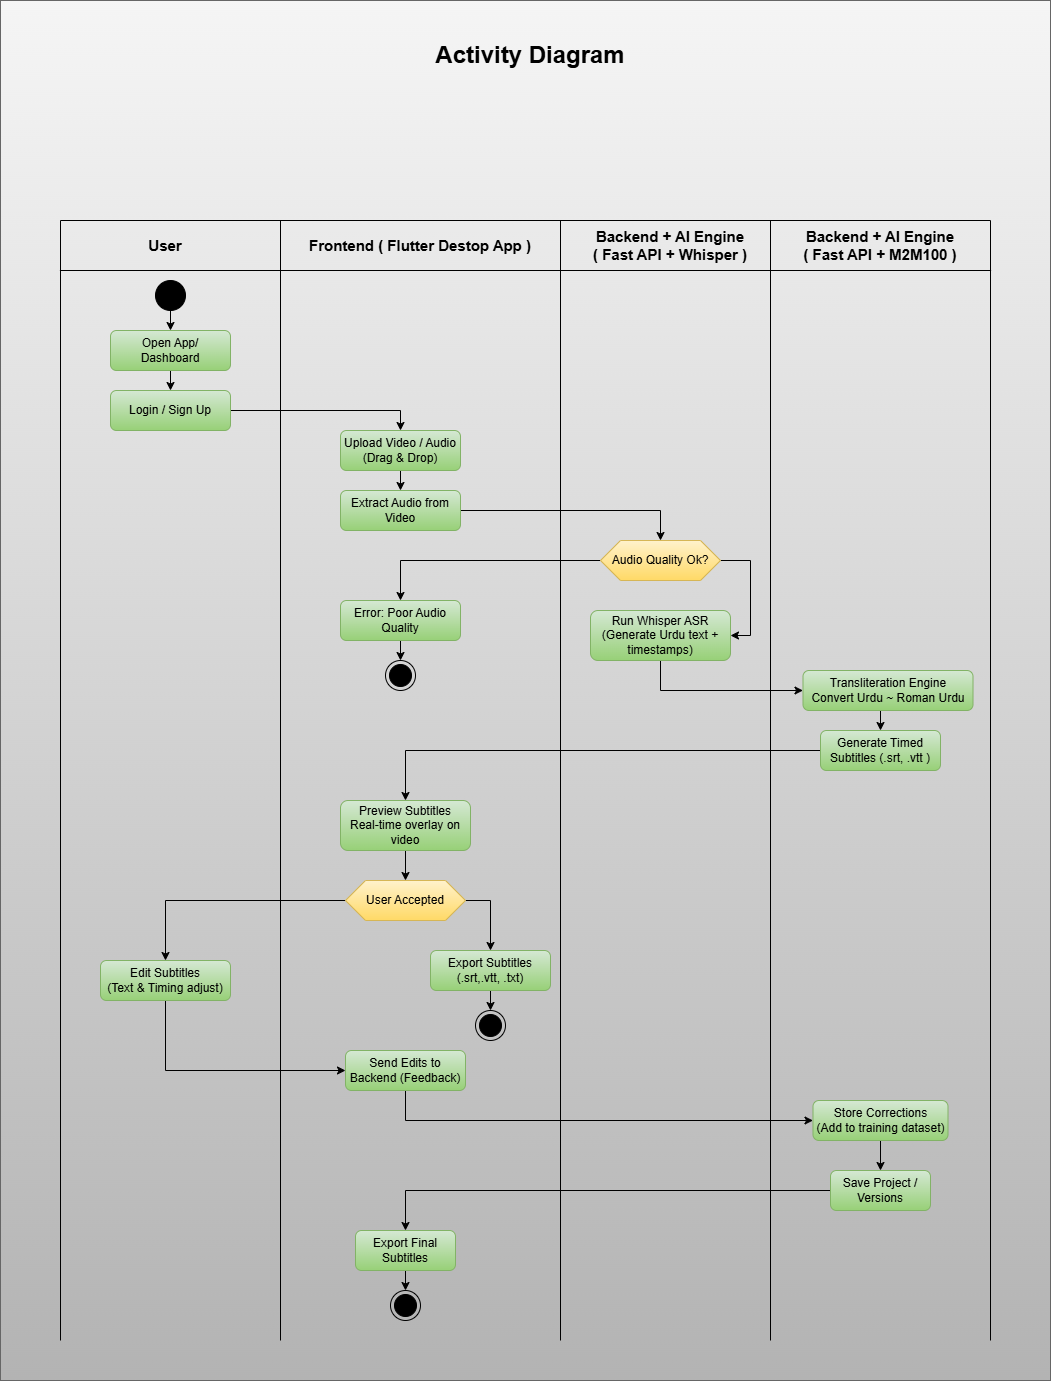

The diagram above was exported from draw.io. Its source (the exported page's mxGraphModel, read from the mxfile embedded in the PNG):
<mxGraphModel dx="4323" dy="2970" grid="1" gridSize="10" guides="1" tooltips="1" connect="1" arrows="1" fold="1" page="1" pageScale="1" pageWidth="850" pageHeight="1100" math="0" shadow="0">
  <root>
    <mxCell id="0" />
    <mxCell id="1" parent="0" />
    <mxCell id="U9bg_4Dv47BvX-YM5Bwv-55" parent="1" style="rounded=0;whiteSpace=wrap;html=1;fillColor=#f5f5f5;gradientColor=#b3b3b3;strokeColor=#666666;" value="" vertex="1">
      <mxGeometry height="1380" width="1050" x="-20" y="-60" as="geometry" />
    </mxCell>
    <mxCell id="U9bg_4Dv47BvX-YM5Bwv-24" edge="1" parent="1" source="U9bg_4Dv47BvX-YM5Bwv-1" style="edgeStyle=orthogonalEdgeStyle;rounded=0;orthogonalLoop=1;jettySize=auto;html=1;exitX=0.5;exitY=1;exitDx=0;exitDy=0;entryX=0.5;entryY=0;entryDx=0;entryDy=0;" target="U9bg_4Dv47BvX-YM5Bwv-2">
      <mxGeometry relative="1" as="geometry" />
    </mxCell>
    <mxCell id="U9bg_4Dv47BvX-YM5Bwv-1" parent="1" style="rounded=1;whiteSpace=wrap;html=1;fillColor=#d5e8d4;strokeColor=#82b366;gradientColor=#97d077;" value="Open App/ Dashboard" vertex="1">
      <mxGeometry height="40" width="120" x="90" y="270" as="geometry" />
    </mxCell>
    <mxCell id="U9bg_4Dv47BvX-YM5Bwv-25" edge="1" parent="1" source="U9bg_4Dv47BvX-YM5Bwv-2" style="edgeStyle=orthogonalEdgeStyle;rounded=0;orthogonalLoop=1;jettySize=auto;html=1;exitX=1;exitY=0.5;exitDx=0;exitDy=0;entryX=0.5;entryY=0;entryDx=0;entryDy=0;" target="U9bg_4Dv47BvX-YM5Bwv-3">
      <mxGeometry relative="1" as="geometry" />
    </mxCell>
    <mxCell id="U9bg_4Dv47BvX-YM5Bwv-2" parent="1" style="rounded=1;whiteSpace=wrap;html=1;fillColor=#d5e8d4;gradientColor=#97d077;strokeColor=#82b366;" value="Login / Sign Up" vertex="1">
      <mxGeometry height="40" width="120" x="90" y="330" as="geometry" />
    </mxCell>
    <mxCell id="U9bg_4Dv47BvX-YM5Bwv-26" edge="1" parent="1" source="U9bg_4Dv47BvX-YM5Bwv-3" style="edgeStyle=orthogonalEdgeStyle;rounded=0;orthogonalLoop=1;jettySize=auto;html=1;exitX=0.5;exitY=1;exitDx=0;exitDy=0;entryX=0.5;entryY=0;entryDx=0;entryDy=0;" target="U9bg_4Dv47BvX-YM5Bwv-4">
      <mxGeometry relative="1" as="geometry" />
    </mxCell>
    <mxCell id="U9bg_4Dv47BvX-YM5Bwv-3" parent="1" style="rounded=1;whiteSpace=wrap;html=1;fillColor=#d5e8d4;gradientColor=#97d077;strokeColor=#82b366;" value="Upload Video / Audio (Drag &amp;amp; Drop)" vertex="1">
      <mxGeometry height="40" width="120" x="320" y="370" as="geometry" />
    </mxCell>
    <mxCell id="U9bg_4Dv47BvX-YM5Bwv-27" edge="1" parent="1" source="U9bg_4Dv47BvX-YM5Bwv-4" style="edgeStyle=orthogonalEdgeStyle;rounded=0;orthogonalLoop=1;jettySize=auto;html=1;exitX=1;exitY=0.5;exitDx=0;exitDy=0;entryX=0.5;entryY=0;entryDx=0;entryDy=0;" target="U9bg_4Dv47BvX-YM5Bwv-7">
      <mxGeometry relative="1" as="geometry" />
    </mxCell>
    <mxCell id="U9bg_4Dv47BvX-YM5Bwv-4" parent="1" style="rounded=1;whiteSpace=wrap;html=1;fillColor=#d5e8d4;gradientColor=#97d077;strokeColor=#82b366;" value="Extract Audio from Video" vertex="1">
      <mxGeometry height="40" width="120" x="320" y="430" as="geometry" />
    </mxCell>
    <mxCell id="U9bg_4Dv47BvX-YM5Bwv-34" edge="1" parent="1" source="U9bg_4Dv47BvX-YM5Bwv-5" style="edgeStyle=orthogonalEdgeStyle;rounded=0;orthogonalLoop=1;jettySize=auto;html=1;exitX=0.5;exitY=1;exitDx=0;exitDy=0;entryX=0.5;entryY=0;entryDx=0;entryDy=0;" target="U9bg_4Dv47BvX-YM5Bwv-20">
      <mxGeometry relative="1" as="geometry" />
    </mxCell>
    <mxCell id="U9bg_4Dv47BvX-YM5Bwv-5" parent="1" style="rounded=1;whiteSpace=wrap;html=1;fillColor=#d5e8d4;gradientColor=#97d077;strokeColor=#82b366;" value="Error: Poor Audio Quality" vertex="1">
      <mxGeometry height="40" width="120" x="320" y="540" as="geometry" />
    </mxCell>
    <mxCell id="U9bg_4Dv47BvX-YM5Bwv-31" edge="1" parent="1" source="U9bg_4Dv47BvX-YM5Bwv-6" style="edgeStyle=orthogonalEdgeStyle;rounded=0;orthogonalLoop=1;jettySize=auto;html=1;exitX=0.5;exitY=1;exitDx=0;exitDy=0;entryX=0;entryY=0.5;entryDx=0;entryDy=0;" target="U9bg_4Dv47BvX-YM5Bwv-9">
      <mxGeometry relative="1" as="geometry" />
    </mxCell>
    <mxCell id="U9bg_4Dv47BvX-YM5Bwv-6" parent="1" style="rounded=1;whiteSpace=wrap;html=1;fillColor=#d5e8d4;gradientColor=#97d077;strokeColor=#82b366;" value="Run Whisper ASR&lt;div&gt;(Generate Urdu text + timestamps)&lt;/div&gt;" vertex="1">
      <mxGeometry height="50" width="140" x="570" y="550" as="geometry" />
    </mxCell>
    <mxCell id="U9bg_4Dv47BvX-YM5Bwv-28" edge="1" parent="1" source="U9bg_4Dv47BvX-YM5Bwv-7" style="edgeStyle=orthogonalEdgeStyle;rounded=0;orthogonalLoop=1;jettySize=auto;html=1;exitX=0;exitY=0.5;exitDx=0;exitDy=0;entryX=0.5;entryY=0;entryDx=0;entryDy=0;" target="U9bg_4Dv47BvX-YM5Bwv-5">
      <mxGeometry relative="1" as="geometry" />
    </mxCell>
    <mxCell id="U9bg_4Dv47BvX-YM5Bwv-30" edge="1" parent="1" source="U9bg_4Dv47BvX-YM5Bwv-7" style="edgeStyle=orthogonalEdgeStyle;rounded=0;orthogonalLoop=1;jettySize=auto;html=1;exitX=1;exitY=0.5;exitDx=0;exitDy=0;entryX=1;entryY=0.5;entryDx=0;entryDy=0;" target="U9bg_4Dv47BvX-YM5Bwv-6">
      <mxGeometry relative="1" as="geometry" />
    </mxCell>
    <mxCell id="U9bg_4Dv47BvX-YM5Bwv-7" parent="1" style="shape=hexagon;perimeter=hexagonPerimeter2;whiteSpace=wrap;html=1;fixedSize=1;fillColor=#fff2cc;gradientColor=#ffd966;strokeColor=#d6b656;" value="Audio Quality Ok?" vertex="1">
      <mxGeometry height="40" width="120" x="580" y="480" as="geometry" />
    </mxCell>
    <mxCell id="U9bg_4Dv47BvX-YM5Bwv-32" edge="1" parent="1" source="U9bg_4Dv47BvX-YM5Bwv-9" style="edgeStyle=orthogonalEdgeStyle;rounded=0;orthogonalLoop=1;jettySize=auto;html=1;exitX=0.5;exitY=1;exitDx=0;exitDy=0;entryX=0.5;entryY=0;entryDx=0;entryDy=0;" target="U9bg_4Dv47BvX-YM5Bwv-10">
      <mxGeometry relative="1" as="geometry" />
    </mxCell>
    <mxCell id="U9bg_4Dv47BvX-YM5Bwv-9" parent="1" style="rounded=1;whiteSpace=wrap;html=1;fillColor=#d5e8d4;gradientColor=#97d077;strokeColor=#82b366;" value="Transliteration Engine&lt;div&gt;Convert Urdu ~ Roman Urdu&lt;/div&gt;" vertex="1">
      <mxGeometry height="40" width="170" x="782.5" y="610" as="geometry" />
    </mxCell>
    <mxCell id="U9bg_4Dv47BvX-YM5Bwv-35" edge="1" parent="1" source="U9bg_4Dv47BvX-YM5Bwv-10" style="edgeStyle=orthogonalEdgeStyle;rounded=0;orthogonalLoop=1;jettySize=auto;html=1;exitX=0;exitY=0.5;exitDx=0;exitDy=0;entryX=0.5;entryY=0;entryDx=0;entryDy=0;" target="U9bg_4Dv47BvX-YM5Bwv-11">
      <mxGeometry relative="1" as="geometry" />
    </mxCell>
    <mxCell id="U9bg_4Dv47BvX-YM5Bwv-10" parent="1" style="rounded=1;whiteSpace=wrap;html=1;fillColor=#d5e8d4;gradientColor=#97d077;strokeColor=#82b366;" value="Generate Timed Subtitles (.srt, .vtt )" vertex="1">
      <mxGeometry height="40" width="120" x="800" y="670" as="geometry" />
    </mxCell>
    <mxCell id="U9bg_4Dv47BvX-YM5Bwv-36" edge="1" parent="1" source="U9bg_4Dv47BvX-YM5Bwv-11" style="edgeStyle=orthogonalEdgeStyle;rounded=0;orthogonalLoop=1;jettySize=auto;html=1;exitX=0.5;exitY=1;exitDx=0;exitDy=0;entryX=0.5;entryY=0;entryDx=0;entryDy=0;" target="U9bg_4Dv47BvX-YM5Bwv-12">
      <mxGeometry relative="1" as="geometry" />
    </mxCell>
    <mxCell id="U9bg_4Dv47BvX-YM5Bwv-11" parent="1" style="rounded=1;whiteSpace=wrap;html=1;fillColor=#d5e8d4;gradientColor=#97d077;strokeColor=#82b366;" value="Preview Subtitles&lt;div&gt;Real-time overlay on video&lt;/div&gt;" vertex="1">
      <mxGeometry height="50" width="130" x="320" y="740" as="geometry" />
    </mxCell>
    <mxCell id="U9bg_4Dv47BvX-YM5Bwv-37" edge="1" parent="1" source="U9bg_4Dv47BvX-YM5Bwv-12" style="edgeStyle=orthogonalEdgeStyle;rounded=0;orthogonalLoop=1;jettySize=auto;html=1;exitX=1;exitY=0.5;exitDx=0;exitDy=0;entryX=0.5;entryY=0;entryDx=0;entryDy=0;" target="U9bg_4Dv47BvX-YM5Bwv-14">
      <mxGeometry relative="1" as="geometry" />
    </mxCell>
    <mxCell id="U9bg_4Dv47BvX-YM5Bwv-40" edge="1" parent="1" source="U9bg_4Dv47BvX-YM5Bwv-12" style="edgeStyle=orthogonalEdgeStyle;rounded=0;orthogonalLoop=1;jettySize=auto;html=1;exitX=0;exitY=0.5;exitDx=0;exitDy=0;entryX=0.5;entryY=0;entryDx=0;entryDy=0;" target="U9bg_4Dv47BvX-YM5Bwv-15">
      <mxGeometry relative="1" as="geometry" />
    </mxCell>
    <mxCell id="U9bg_4Dv47BvX-YM5Bwv-12" parent="1" style="shape=hexagon;perimeter=hexagonPerimeter2;whiteSpace=wrap;html=1;fixedSize=1;fillColor=#fff2cc;gradientColor=#ffd966;strokeColor=#d6b656;" value="User Accepted" vertex="1">
      <mxGeometry height="40" width="120" x="325" y="820" as="geometry" />
    </mxCell>
    <mxCell id="U9bg_4Dv47BvX-YM5Bwv-39" edge="1" parent="1" source="U9bg_4Dv47BvX-YM5Bwv-14" style="edgeStyle=orthogonalEdgeStyle;rounded=0;orthogonalLoop=1;jettySize=auto;html=1;exitX=0.5;exitY=1;exitDx=0;exitDy=0;entryX=0.5;entryY=0;entryDx=0;entryDy=0;" target="U9bg_4Dv47BvX-YM5Bwv-38">
      <mxGeometry relative="1" as="geometry" />
    </mxCell>
    <mxCell id="U9bg_4Dv47BvX-YM5Bwv-14" parent="1" style="rounded=1;whiteSpace=wrap;html=1;fillColor=#d5e8d4;gradientColor=#97d077;strokeColor=#82b366;" value="Export Subtitles (.srt,.vtt, .txt)" vertex="1">
      <mxGeometry height="40" width="120" x="410" y="890" as="geometry" />
    </mxCell>
    <mxCell id="U9bg_4Dv47BvX-YM5Bwv-41" edge="1" parent="1" source="U9bg_4Dv47BvX-YM5Bwv-15" style="edgeStyle=orthogonalEdgeStyle;rounded=0;orthogonalLoop=1;jettySize=auto;html=1;exitX=0.5;exitY=1;exitDx=0;exitDy=0;entryX=0;entryY=0.5;entryDx=0;entryDy=0;" target="U9bg_4Dv47BvX-YM5Bwv-16">
      <mxGeometry relative="1" as="geometry" />
    </mxCell>
    <mxCell id="U9bg_4Dv47BvX-YM5Bwv-15" parent="1" style="rounded=1;whiteSpace=wrap;html=1;fillColor=#d5e8d4;gradientColor=#97d077;strokeColor=#82b366;" value="Edit Subtitles&lt;div&gt;(Text &amp;amp; Timing adjust)&lt;/div&gt;" vertex="1">
      <mxGeometry height="40" width="130" x="80" y="900" as="geometry" />
    </mxCell>
    <mxCell id="U9bg_4Dv47BvX-YM5Bwv-42" edge="1" parent="1" source="U9bg_4Dv47BvX-YM5Bwv-16" style="edgeStyle=orthogonalEdgeStyle;rounded=0;orthogonalLoop=1;jettySize=auto;html=1;exitX=0.5;exitY=1;exitDx=0;exitDy=0;entryX=0;entryY=0.5;entryDx=0;entryDy=0;" target="U9bg_4Dv47BvX-YM5Bwv-17">
      <mxGeometry relative="1" as="geometry" />
    </mxCell>
    <mxCell id="U9bg_4Dv47BvX-YM5Bwv-16" parent="1" style="rounded=1;whiteSpace=wrap;html=1;fillColor=#d5e8d4;gradientColor=#97d077;strokeColor=#82b366;" value="Send Edits to Backend (Feedback)" vertex="1">
      <mxGeometry height="40" width="120" x="325" y="990" as="geometry" />
    </mxCell>
    <mxCell id="U9bg_4Dv47BvX-YM5Bwv-44" edge="1" parent="1" source="U9bg_4Dv47BvX-YM5Bwv-17" style="edgeStyle=orthogonalEdgeStyle;rounded=0;orthogonalLoop=1;jettySize=auto;html=1;exitX=0.5;exitY=1;exitDx=0;exitDy=0;entryX=0.5;entryY=0;entryDx=0;entryDy=0;" target="U9bg_4Dv47BvX-YM5Bwv-18">
      <mxGeometry relative="1" as="geometry" />
    </mxCell>
    <mxCell id="U9bg_4Dv47BvX-YM5Bwv-17" parent="1" style="rounded=1;whiteSpace=wrap;html=1;fillColor=#d5e8d4;gradientColor=#97d077;strokeColor=#82b366;" value="Store Corrections&lt;div&gt;(Add to training dataset)&lt;/div&gt;" vertex="1">
      <mxGeometry height="40" width="135" x="792.5" y="1040" as="geometry" />
    </mxCell>
    <mxCell id="U9bg_4Dv47BvX-YM5Bwv-45" edge="1" parent="1" source="U9bg_4Dv47BvX-YM5Bwv-18" style="edgeStyle=orthogonalEdgeStyle;rounded=0;orthogonalLoop=1;jettySize=auto;html=1;exitX=0;exitY=0.5;exitDx=0;exitDy=0;entryX=0.5;entryY=0;entryDx=0;entryDy=0;" target="U9bg_4Dv47BvX-YM5Bwv-19">
      <mxGeometry relative="1" as="geometry" />
    </mxCell>
    <mxCell id="U9bg_4Dv47BvX-YM5Bwv-18" parent="1" style="rounded=1;whiteSpace=wrap;html=1;fillColor=#d5e8d4;gradientColor=#97d077;strokeColor=#82b366;" value="Save Project / Versions" vertex="1">
      <mxGeometry height="40" width="100" x="810" y="1110" as="geometry" />
    </mxCell>
    <mxCell id="U9bg_4Dv47BvX-YM5Bwv-47" edge="1" parent="1" source="U9bg_4Dv47BvX-YM5Bwv-19" style="edgeStyle=orthogonalEdgeStyle;rounded=0;orthogonalLoop=1;jettySize=auto;html=1;exitX=0.5;exitY=1;exitDx=0;exitDy=0;entryX=0.5;entryY=0;entryDx=0;entryDy=0;" target="U9bg_4Dv47BvX-YM5Bwv-46">
      <mxGeometry relative="1" as="geometry" />
    </mxCell>
    <mxCell id="U9bg_4Dv47BvX-YM5Bwv-19" parent="1" style="rounded=1;whiteSpace=wrap;html=1;fillColor=#d5e8d4;gradientColor=#97d077;strokeColor=#82b366;" value="Export Final Subtitles" vertex="1">
      <mxGeometry height="40" width="100" x="335" y="1170" as="geometry" />
    </mxCell>
    <mxCell id="U9bg_4Dv47BvX-YM5Bwv-20" parent="1" style="ellipse;html=1;shape=endState;fillColor=#000000;strokeColor=#000000;" value="" vertex="1">
      <mxGeometry height="30" width="30" x="365" y="600" as="geometry" />
    </mxCell>
    <mxCell id="U9bg_4Dv47BvX-YM5Bwv-23" edge="1" parent="1" source="U9bg_4Dv47BvX-YM5Bwv-22" style="edgeStyle=orthogonalEdgeStyle;rounded=0;orthogonalLoop=1;jettySize=auto;html=1;exitX=0.5;exitY=1;exitDx=0;exitDy=0;entryX=0.5;entryY=0;entryDx=0;entryDy=0;" target="U9bg_4Dv47BvX-YM5Bwv-1">
      <mxGeometry relative="1" as="geometry" />
    </mxCell>
    <mxCell id="U9bg_4Dv47BvX-YM5Bwv-22" parent="1" style="ellipse;whiteSpace=wrap;html=1;aspect=fixed;strokeColor=#000000;fillColor=#000000;" value="" vertex="1">
      <mxGeometry height="30" width="30" x="135" y="220" as="geometry" />
    </mxCell>
    <mxCell id="U9bg_4Dv47BvX-YM5Bwv-38" parent="1" style="ellipse;html=1;shape=endState;fillColor=#000000;strokeColor=#000000;" value="" vertex="1">
      <mxGeometry height="30" width="30" x="455" y="950" as="geometry" />
    </mxCell>
    <mxCell id="U9bg_4Dv47BvX-YM5Bwv-46" parent="1" style="ellipse;html=1;shape=endState;fillColor=#000000;strokeColor=#000000;" value="" vertex="1">
      <mxGeometry height="30" width="30" x="370" y="1230" as="geometry" />
    </mxCell>
    <mxCell id="U9bg_4Dv47BvX-YM5Bwv-50" edge="1" parent="1" style="endArrow=none;html=1;rounded=0;" value="">
      <mxGeometry height="50" relative="1" width="50" as="geometry">
        <mxPoint x="40" y="160" as="sourcePoint" />
        <mxPoint x="40" y="1280" as="targetPoint" />
      </mxGeometry>
    </mxCell>
    <mxCell id="U9bg_4Dv47BvX-YM5Bwv-51" edge="1" parent="1" style="endArrow=none;html=1;rounded=0;" value="">
      <mxGeometry height="50" relative="1" width="50" as="geometry">
        <mxPoint x="260" y="160" as="sourcePoint" />
        <mxPoint x="260" y="1280" as="targetPoint" />
      </mxGeometry>
    </mxCell>
    <mxCell id="U9bg_4Dv47BvX-YM5Bwv-52" edge="1" parent="1" style="endArrow=none;html=1;rounded=0;" value="">
      <mxGeometry height="50" relative="1" width="50" as="geometry">
        <mxPoint x="540" y="160" as="sourcePoint" />
        <mxPoint x="540" y="1280" as="targetPoint" />
      </mxGeometry>
    </mxCell>
    <mxCell id="U9bg_4Dv47BvX-YM5Bwv-53" edge="1" parent="1" style="endArrow=none;html=1;rounded=0;" value="">
      <mxGeometry height="50" relative="1" width="50" as="geometry">
        <mxPoint x="750" y="160" as="sourcePoint" />
        <mxPoint x="750" y="1280" as="targetPoint" />
      </mxGeometry>
    </mxCell>
    <mxCell id="U9bg_4Dv47BvX-YM5Bwv-54" edge="1" parent="1" style="endArrow=none;html=1;rounded=0;" value="">
      <mxGeometry height="50" relative="1" width="50" as="geometry">
        <mxPoint x="970" y="160" as="sourcePoint" />
        <mxPoint x="970" y="1280" as="targetPoint" />
      </mxGeometry>
    </mxCell>
    <mxCell id="U9bg_4Dv47BvX-YM5Bwv-56" edge="1" parent="1" style="endArrow=none;html=1;rounded=0;" value="">
      <mxGeometry height="50" relative="1" width="50" as="geometry">
        <mxPoint x="40" y="160" as="sourcePoint" />
        <mxPoint x="970" y="160" as="targetPoint" />
      </mxGeometry>
    </mxCell>
    <mxCell id="U9bg_4Dv47BvX-YM5Bwv-57" edge="1" parent="1" style="endArrow=none;html=1;rounded=0;" value="">
      <mxGeometry height="50" relative="1" width="50" as="geometry">
        <mxPoint x="39.38934344951923" y="210" as="sourcePoint" />
        <mxPoint x="970.62" y="210" as="targetPoint" />
      </mxGeometry>
    </mxCell>
    <mxCell id="U9bg_4Dv47BvX-YM5Bwv-58" parent="1" style="text;html=1;whiteSpace=wrap;strokeColor=none;fillColor=none;align=center;verticalAlign=middle;rounded=0;" value="&lt;b&gt;&lt;font style=&quot;font-size: 15px;&quot;&gt;User&lt;/font&gt;&lt;/b&gt;" vertex="1">
      <mxGeometry height="30" width="60" x="115" y="170" as="geometry" />
    </mxCell>
    <mxCell id="U9bg_4Dv47BvX-YM5Bwv-59" parent="1" style="text;html=1;whiteSpace=wrap;strokeColor=none;fillColor=none;align=center;verticalAlign=middle;rounded=0;" value="&lt;b&gt;&lt;font style=&quot;font-size: 15px;&quot;&gt;Frontend ( Flutter Destop App )&lt;/font&gt;&lt;/b&gt;" vertex="1">
      <mxGeometry height="30" width="260" x="270" y="170" as="geometry" />
    </mxCell>
    <mxCell id="U9bg_4Dv47BvX-YM5Bwv-60" parent="1" style="text;html=1;whiteSpace=wrap;strokeColor=none;fillColor=none;align=center;verticalAlign=middle;rounded=0;" value="&lt;b&gt;&lt;font style=&quot;font-size: 15px;&quot;&gt;Backend + AI Engine&lt;/font&gt;&lt;/b&gt;&lt;div&gt;&lt;b&gt;&lt;font style=&quot;font-size: 15px;&quot;&gt;( Fast API + Whisper )&lt;/font&gt;&lt;/b&gt;&lt;/div&gt;" vertex="1">
      <mxGeometry height="30" width="200" x="550" y="170" as="geometry" />
    </mxCell>
    <mxCell id="U9bg_4Dv47BvX-YM5Bwv-61" parent="1" style="text;html=1;whiteSpace=wrap;strokeColor=none;fillColor=none;align=center;verticalAlign=middle;rounded=0;" value="&lt;b&gt;&lt;font style=&quot;font-size: 15px;&quot;&gt;Backend + AI Engine&lt;/font&gt;&lt;/b&gt;&lt;div&gt;&lt;b&gt;&lt;font style=&quot;font-size: 15px;&quot;&gt;( Fast API + M2M100 )&lt;/font&gt;&lt;/b&gt;&lt;/div&gt;" vertex="1">
      <mxGeometry height="30" width="200" x="760" y="170" as="geometry" />
    </mxCell>
    <mxCell id="U9bg_4Dv47BvX-YM5Bwv-62" parent="1" style="text;html=1;whiteSpace=wrap;strokeColor=none;fillColor=none;align=center;verticalAlign=middle;rounded=0;" value="&lt;b&gt;&lt;font style=&quot;font-size: 24px;&quot;&gt;Activity Diagram&lt;/font&gt;&lt;/b&gt;" vertex="1">
      <mxGeometry height="70" width="420" x="300" y="-40" as="geometry" />
    </mxCell>
  </root>
</mxGraphModel>